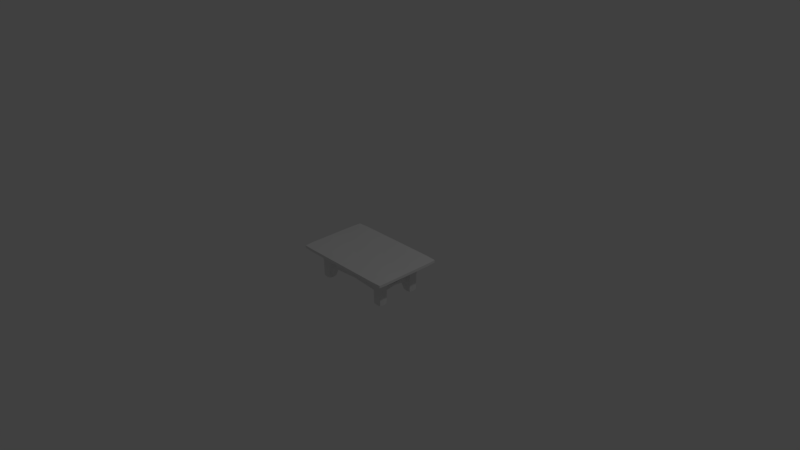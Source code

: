 # Source: Couchtisch.blend  (saved by Blender 2.79.0; exported with 4.5.12 LTS)
import bpy
from mathutils import Matrix  # noqa: F401  (used for matrix-valued properties, if any)

bpy.ops.wm.read_factory_settings(use_empty=True)
scene = bpy.context.scene
scene.name = 'Scene'

# ---- collections
col_collection_1 = bpy.data.collections.new('Collection 1'); scene.collection.children.link(col_collection_1)

# ---- materials (node trees are filled in below, after node groups)
mat_material = bpy.data.materials.new('Material')
mat_material.alpha_threshold = 0.0
mat_material.use_transparent_shadow = False
mat_material.roughness = 0.5
mat_material.line_color = (0.0, 0.0, 0.0, 1.0)

# ---- material node trees

# ---- world
world_world = bpy.data.worlds.new('World'); scene.world = world_world
world_world.color = (0.05088, 0.05088, 0.05088)
world_world.use_sun_shadow = False
world_world.sun_shadow_jitter_overblur = 0.0
world_world.cycles.sampling_method = 'MANUAL'

# ---- cameras
cam_camera = bpy.data.cameras.new('Camera')
cam_camera.clip_end = 100.0
cam_camera.lens = 35.0
cam_camera.sensor_width = 32.0
cam_camera.sensor_height = 18.0
cam_camera.ortho_scale = 7.314
cam_camera.dof.focus_distance = 0.0
cam_camera.dof.aperture_fstop = 128.0

# ---- lights
light_lamp = bpy.data.lights.new('Lamp', 'POINT')
light_lamp.transmission_factor = 0.0
light_lamp.cutoff_distance = 30.0
light_lamp.energy = 100.0
light_lamp.shadow_buffer_clip_start = 1.001
light_lamp.shadow_soft_size = 0.1
light_lamp.shadow_maximum_resolution = 0.006
light_lamp.use_absolute_resolution = True

# ---- meshes
me_cube = bpy.data.meshes.new('Cube')
me_cube.from_pydata([(1.914, -1.88, -0.03272), (1.914, -1.88, 0.03272), (1.527, -1.91, -0.0368), (1.527, -1.91, 0.0368), (1.012, -1.91, -0.0368), (1.012, -1.91, 0.0368), (1.936, -1.337, -0.0368), (1.936, -1.337, 0.0368), (1.527, -1.337, 0.04907), (1.518, -1.326, -0.08774), (1.012, -1.337, 0.04907), (1.036, -1.326, -0.08774), (1.518, -0.7148, -0.08774), (1.036, -0.7148, -0.08774), (1.936, -0.7021, -0.0368), (1.936, -0.7021, 0.0368), (1.527, -0.7021, 0.04907), (1.012, -0.7021, 0.04907), (1.455, -1.237, -0.8122), (1.161, -1.237, -0.8122), (1.455, -0.8085, -0.8122), (1.161, -0.8085, -0.8122), (1.462, -1.247, -0.5464), (1.462, -0.7978, -0.5464), (1.153, -1.247, -0.5464), (1.063, -0.6746, -0.531), (1.462, -0.7978, -0.3968), (1.462, -1.247, -0.3968), (1.153, -1.247, -0.3968), (1.063, -0.6746, -0.4135), (1.308, -1.91, -0.0368), (1.308, -1.91, 0.0368), (1.308, -1.369, -0.09741), (1.308, -1.337, 0.04907), (1.308, -0.7021, 0.04907), (1.308, -0.67, -0.09741), (1.308, -1.247, -0.8273), (1.308, -0.7978, -0.8273), (1.308, -0.6891, -0.5393), (1.308, -1.279, -0.5464), (1.308, -1.279, -0.3968), (1.308, -0.6891, -0.4046), (1.936, -1.023, -0.0368), (1.936, -1.023, 0.0368), (1.527, -1.023, 0.04907), (1.012, -1.023, 0.04907), (1.549, -1.023, -0.09741), (0.9897, -1.023, -0.09741), (1.462, -1.023, -0.8273), (1.153, -1.023, -0.8273), (1.018, -1.023, -0.5393), (1.484, -1.023, -0.5464), (1.484, -1.023, -0.3968), (1.018, -1.023, -0.4046), (1.308, -1.023, -0.8726), (1.308, -1.023, 0.04907), (-1.914, -1.88, -0.03272), (0.0, -1.91, -0.0368), (-1.914, -1.88, 0.03272), (0.0, -1.91, 0.0368), (-1.527, -1.91, -0.0368), (-1.527, -1.91, 0.0368), (-1.012, -1.91, -0.0368), (-1.012, -1.91, 0.0368), (-1.936, -1.337, -0.0368), (0.0, -1.326, -0.03926), (-1.936, -1.337, 0.0368), (0.0, -1.326, 0.03926), (-1.527, -1.337, 0.04907), (-1.518, -1.326, -0.08774), (-1.012, -1.337, 0.04907), (-1.036, -1.326, -0.08774), (0.0, -0.7148, -0.03926), (0.0, -0.7148, 0.03926), (-1.518, -0.7148, -0.08774), (-1.036, -0.7148, -0.08774), (-1.936, -0.7021, -0.0368), (-1.936, -0.7021, 0.0368), (-1.527, -0.7021, 0.04907), (-1.012, -0.7021, 0.04907), (-1.455, -1.237, -0.8122), (-1.161, -1.237, -0.8122), (-1.455, -0.8085, -0.8122), (-1.161, -0.8085, -0.8122), (-1.462, -1.247, -0.5464), (-1.462, -0.7978, -0.5464), (-1.153, -1.247, -0.5464), (-1.063, -0.6746, -0.531), (-1.462, -0.7978, -0.3968), (-1.462, -1.247, -0.3968), (-1.153, -1.247, -0.3968), (-1.063, -0.6746, -0.4135), (-1.308, -1.91, -0.0368), (-1.308, -1.91, 0.0368), (-1.308, -1.369, -0.09741), (-1.308, -1.337, 0.04907), (-1.308, -0.7021, 0.04907), (-1.308, -0.67, -0.09741), (-1.308, -1.247, -0.8273), (-1.308, -0.7978, -0.8273), (-1.308, -0.6891, -0.5393), (-1.308, -1.279, -0.5464), (-1.308, -1.279, -0.3968), (-1.308, -0.6891, -0.4046), (-1.936, -1.023, -0.0368), (-1.936, -1.023, 0.0368), (-1.527, -1.023, 0.04907), (-1.012, -1.023, 0.04907), (0.0, -1.023, -0.03926), (0.0, -1.023, 0.03926), (-1.549, -1.023, -0.09741), (-0.9897, -1.023, -0.09741), (-1.462, -1.023, -0.8273), (-1.153, -1.023, -0.8273), (-1.018, -1.023, -0.5393), (-1.484, -1.023, -0.5464), (-1.484, -1.023, -0.3968), (-1.018, -1.023, -0.4046), (-1.308, -1.023, -0.8726), (-1.308, -1.023, 0.04907), (0.0, -0.7148, -0.503), (0.0, -0.7148, -0.4433), (0.0, -0.9904, -0.5012), (0.0, -0.9904, -0.4451), (1.936, 0.0, -0.0368), (1.914, 1.88, -0.03272), (1.936, 0.0, 0.0368), (1.914, 1.88, 0.03272), (1.518, 0.0, -0.03926), (1.527, 1.91, -0.0368), (1.518, 0.0, 0.03926), (1.527, 1.91, 0.0368), (1.036, 0.0, -0.03926), (1.012, 1.91, -0.0368), (1.036, 0.0, 0.03926), (1.012, 1.91, 0.0368), (1.936, 1.337, -0.0368), (1.936, 1.337, 0.0368), (1.527, 1.337, 0.04907), (1.518, 1.326, -0.08774), (1.012, 1.337, 0.04907), (1.036, 1.326, -0.08774), (1.518, 0.7148, -0.08774), (1.036, 0.7148, -0.08774), (1.936, 0.7021, -0.0368), (1.936, 0.7021, 0.0368), (1.527, 0.7021, 0.04907), (1.012, 0.7021, 0.04907), (1.455, 1.237, -0.8122), (1.161, 1.237, -0.8122), (1.455, 0.8085, -0.8122), (1.161, 0.8085, -0.8122), (1.462, 1.247, -0.5464), (1.462, 0.7978, -0.5464), (1.153, 1.247, -0.5464), (1.063, 0.6746, -0.531), (1.462, 0.7978, -0.3968), (1.462, 1.247, -0.3968), (1.153, 1.247, -0.3968), (1.063, 0.6746, -0.4135), (1.308, 0.0, -0.03926), (1.308, 1.91, -0.0368), (1.308, 0.0, 0.03926), (1.308, 1.91, 0.0368), (1.308, 1.369, -0.09741), (1.308, 1.337, 0.04907), (1.308, 0.7021, 0.04907), (1.308, 0.67, -0.09741), (1.308, 1.247, -0.8273), (1.308, 0.7978, -0.8273), (1.308, 0.6891, -0.5393), (1.308, 1.279, -0.5464), (1.308, 1.279, -0.3968), (1.308, 0.6891, -0.4046), (1.936, 1.023, -0.0368), (1.936, 1.023, 0.0368), (1.527, 1.023, 0.04907), (1.012, 1.023, 0.04907), (1.549, 1.023, -0.09741), (0.9897, 1.023, -0.09741), (1.462, 1.023, -0.8273), (1.153, 1.023, -0.8273), (1.018, 1.023, -0.5393), (1.484, 1.023, -0.5464), (1.484, 1.023, -0.3968), (1.018, 1.023, -0.4046), (1.308, 1.023, -0.8726), (1.308, 1.023, 0.04907), (1.153, 0.0, -0.5012), (1.153, 0.0, -0.4451), (1.286, 0.0, -0.5012), (1.286, 0.0, -0.4451), (0.9897, 0.0, -0.5012), (0.9897, 0.0, -0.4451), (-1.936, 0.0, -0.0368), (-1.914, 1.88, -0.03272), (0.0, 1.91, -0.0368), (0.0, 0.0, -0.03926), (-1.936, 0.0, 0.0368), (-1.914, 1.88, 0.03272), (0.0, 1.91, 0.0368), (0.0, 0.0, 0.03926), (-1.518, 0.0, -0.03926), (-1.527, 1.91, -0.0368), (-1.518, 0.0, 0.03926), (-1.527, 1.91, 0.0368), (-1.036, 0.0, -0.03926), (-1.012, 1.91, -0.0368), (-1.036, 0.0, 0.03926), (-1.012, 1.91, 0.0368), (-1.936, 1.337, -0.0368), (0.0, 1.326, -0.03926), (-1.936, 1.337, 0.0368), (0.0, 1.326, 0.03926), (-1.527, 1.337, 0.04907), (-1.518, 1.326, -0.08774), (-1.012, 1.337, 0.04907), (-1.036, 1.326, -0.08774), (0.0, 0.7148, -0.03926), (0.0, 0.7148, 0.03926), (-1.518, 0.7148, -0.08774), (-1.036, 0.7148, -0.08774), (-1.936, 0.7021, -0.0368), (-1.936, 0.7021, 0.0368), (-1.527, 0.7021, 0.04907), (-1.012, 0.7021, 0.04907), (-1.455, 1.237, -0.8122), (-1.161, 1.237, -0.8122), (-1.455, 0.8085, -0.8122), (-1.161, 0.8085, -0.8122), (-1.462, 1.247, -0.5464), (-1.462, 0.7978, -0.5464), (-1.153, 1.247, -0.5464), (-1.063, 0.6746, -0.531), (-1.462, 0.7978, -0.3968), (-1.462, 1.247, -0.3968), (-1.153, 1.247, -0.3968), (-1.063, 0.6746, -0.4135), (-1.308, 0.0, -0.03926), (-1.308, 1.91, -0.0368), (-1.308, 0.0, 0.03926), (-1.308, 1.91, 0.0368), (-1.308, 1.369, -0.09741), (-1.308, 1.337, 0.04907), (-1.308, 0.7021, 0.04907), (-1.308, 0.67, -0.09741), (-1.308, 1.247, -0.8273), (-1.308, 0.7978, -0.8273), (-1.308, 0.6891, -0.5393), (-1.308, 1.279, -0.5464), (-1.308, 1.279, -0.3968), (-1.308, 0.6891, -0.4046), (-1.936, 1.023, -0.0368), (-1.936, 1.023, 0.0368), (-1.527, 1.023, 0.04907), (-1.012, 1.023, 0.04907), (0.0, 1.023, -0.03926), (0.0, 1.023, 0.03926), (-1.549, 1.023, -0.09741), (-0.9897, 1.023, -0.09741), (-1.462, 1.023, -0.8273), (-1.153, 1.023, -0.8273), (-1.018, 1.023, -0.5393), (-1.484, 1.023, -0.5464), (-1.484, 1.023, -0.3968), (-1.018, 1.023, -0.4046), (-1.308, 1.023, -0.8726), (-1.308, 1.023, 0.04907), (-1.153, 0.0, -0.5012), (-1.153, 0.0, -0.4451), (-1.286, 0.0, -0.5012), (-1.286, 0.0, -0.4451), (0.0, 0.7148, -0.503), (0.0, 0.7148, -0.4433), (0.0, 0.9904, -0.5012), (0.0, 0.9904, -0.4451), (-0.9897, 0.0, -0.5012), (-0.9897, 0.0, -0.4451), (0.0, 0.0, -0.503), (0.0, 0.0, -0.4433)], [], [(11, 4, 57, 65), (10, 67, 59, 5), (6, 7, 1, 0), (4, 5, 59, 57), (0, 1, 3, 2), (7, 8, 3, 1), (6, 0, 2, 9), (30, 31, 5, 4), (33, 10, 5, 31), (32, 30, 4, 11), (51, 22, 18, 48), (55, 45, 10, 33), (42, 6, 9, 46), (43, 44, 8, 7), (42, 43, 7, 6), (45, 109, 67, 10), (47, 11, 65, 108), (132, 13, 72, 197), (134, 201, 73, 17), (124, 126, 15, 14), (126, 130, 16, 15), (124, 14, 12, 128), (162, 134, 17, 34), (160, 35, 13, 132), (54, 36, 19, 49), (39, 24, 19, 36), (50, 25, 21, 49), (38, 23, 20, 37), (41, 26, 23, 38), (25, 50, 122, 120), (40, 28, 24, 39), (52, 27, 22, 51), (46, 9, 27, 52), (32, 11, 28, 40), (47, 13, 29, 53), (35, 12, 26, 41), (13, 35, 41, 29), (9, 32, 40, 27), (27, 40, 39, 22), (38, 25, 188, 190), (25, 38, 37, 21), (22, 39, 36, 18), (48, 18, 36, 54), (128, 12, 35, 160), (130, 162, 34, 16), (44, 55, 33, 8), (9, 2, 30, 32), (8, 33, 31, 3), (2, 3, 31, 30), (16, 34, 55, 44), (20, 48, 54, 37), (11, 47, 53, 28), (12, 46, 52, 26), (26, 52, 51, 23), (28, 53, 50, 24), (24, 50, 49, 19), (37, 54, 49, 21), (13, 47, 108, 72), (17, 73, 109, 45), (14, 15, 43, 42), (15, 16, 44, 43), (14, 42, 46, 12), (34, 17, 45, 55), (23, 51, 48, 20), (29, 41, 191, 189), (41, 38, 190, 191), (25, 29, 189, 188), (50, 53, 123, 122), (53, 29, 121, 123), (29, 25, 192, 193), (121, 29, 193, 279), (25, 120, 278, 192), (71, 65, 57, 62), (70, 63, 59, 67), (64, 56, 58, 66), (62, 57, 59, 63), (72, 197, 201, 73), (56, 60, 61, 58), (66, 58, 61, 68), (64, 69, 60, 56), (92, 62, 63, 93), (95, 93, 63, 70), (94, 71, 62, 92), (115, 112, 80, 84), (119, 95, 70, 107), (104, 110, 69, 64), (105, 66, 68, 106), (57, 65, 67, 59), (104, 64, 66, 105), (107, 70, 67, 109), (111, 108, 65, 71), (206, 197, 72, 75), (208, 79, 73, 201), (194, 76, 77, 198), (198, 77, 78, 204), (194, 202, 74, 76), (240, 96, 79, 208), (238, 206, 75, 97), (108, 72, 73, 109), (118, 113, 81, 98), (101, 98, 81, 86), (114, 113, 83, 87), (100, 99, 82, 85), (103, 100, 85, 88), (87, 120, 122, 114), (102, 101, 86, 90), (116, 115, 84, 89), (110, 116, 89, 69), (94, 102, 90, 71), (111, 117, 91, 75), (97, 103, 88, 74), (75, 91, 103, 97), (69, 89, 102, 94), (89, 84, 101, 102), (100, 270, 268, 87), (87, 83, 99, 100), (84, 80, 98, 101), (112, 118, 98, 80), (202, 238, 97, 74), (204, 78, 96, 240), (106, 68, 95, 119), (69, 94, 92, 60), (68, 61, 93, 95), (60, 92, 93, 61), (78, 106, 119, 96), (82, 99, 118, 112), (71, 90, 117, 111), (74, 88, 116, 110), (88, 85, 115, 116), (90, 86, 114, 117), (86, 81, 113, 114), (99, 83, 113, 118), (65, 108, 109, 67), (75, 72, 108, 111), (79, 107, 109, 73), (76, 104, 105, 77), (77, 105, 106, 78), (76, 74, 110, 104), (96, 119, 107, 79), (85, 82, 112, 115), (91, 269, 271, 103), (103, 271, 270, 100), (87, 268, 269, 91), (123, 122, 120, 121), (114, 122, 123, 117), (117, 123, 121, 91), (120, 278, 279, 121), (91, 277, 276, 87), (121, 279, 277, 91), (87, 276, 278, 120), (141, 211, 196, 133), (140, 135, 200, 213), (136, 125, 127, 137), (133, 196, 200, 135), (134, 201, 197, 132), (126, 130, 128, 124), (125, 129, 131, 127), (137, 127, 131, 138), (136, 139, 129, 125), (162, 134, 132, 160), (161, 133, 135, 163), (165, 163, 135, 140), (164, 141, 133, 161), (183, 180, 148, 152), (187, 165, 140, 177), (174, 178, 139, 136), (175, 137, 138, 176), (174, 136, 137, 175), (177, 140, 213, 257), (179, 256, 211, 141), (132, 197, 218, 143), (134, 147, 219, 201), (124, 144, 145, 126), (126, 145, 146, 130), (124, 128, 142, 144), (162, 166, 147, 134), (160, 132, 143, 167), (186, 181, 149, 168), (171, 168, 149, 154), (182, 181, 151, 155), (170, 169, 150, 153), (173, 170, 153, 156), (155, 272, 274, 182), (172, 171, 154, 158), (184, 183, 152, 157), (178, 184, 157, 139), (164, 172, 158, 141), (179, 185, 159, 143), (167, 173, 156, 142), (143, 159, 173, 167), (139, 157, 172, 164), (157, 152, 171, 172), (170, 190, 188, 155), (155, 151, 169, 170), (152, 148, 168, 171), (180, 186, 168, 148), (128, 160, 167, 142), (130, 146, 166, 162), (176, 138, 165, 187), (139, 164, 161, 129), (138, 131, 163, 165), (129, 161, 163, 131), (130, 162, 160, 128), (146, 176, 187, 166), (150, 169, 186, 180), (141, 158, 185, 179), (142, 156, 184, 178), (156, 153, 183, 184), (158, 154, 182, 185), (154, 149, 181, 182), (169, 151, 181, 186), (143, 218, 256, 179), (147, 177, 257, 219), (144, 174, 175, 145), (145, 175, 176, 146), (144, 142, 178, 174), (166, 187, 177, 147), (153, 150, 180, 183), (189, 188, 190, 191), (159, 189, 191, 173), (173, 191, 190, 170), (155, 188, 189, 159), (182, 274, 275, 185), (185, 275, 273, 159), (193, 279, 278, 192), (159, 193, 192, 155), (273, 279, 193, 159), (155, 192, 278, 272), (217, 207, 196, 211), (216, 213, 200, 209), (210, 212, 199, 195), (207, 209, 200, 196), (218, 219, 201, 197), (208, 206, 197, 201), (198, 194, 202, 204), (195, 199, 205, 203), (212, 214, 205, 199), (210, 195, 203, 215), (240, 238, 206, 208), (239, 241, 209, 207), (243, 216, 209, 241), (242, 239, 207, 217), (263, 230, 226, 260), (267, 255, 216, 243), (252, 210, 215, 258), (253, 254, 214, 212), (196, 200, 213, 211), (252, 253, 212, 210), (255, 257, 213, 216), (259, 217, 211, 256), (206, 221, 218, 197), (208, 201, 219, 225), (194, 198, 223, 222), (198, 204, 224, 223), (194, 222, 220, 202), (240, 208, 225, 244), (238, 245, 221, 206), (256, 257, 219, 218), (266, 246, 227, 261), (249, 232, 227, 246), (262, 233, 229, 261), (248, 231, 228, 247), (251, 234, 231, 248), (233, 262, 274, 272), (250, 236, 232, 249), (264, 235, 230, 263), (258, 215, 235, 264), (242, 217, 236, 250), (259, 221, 237, 265), (245, 220, 234, 251), (221, 245, 251, 237), (215, 242, 250, 235), (235, 250, 249, 230), (248, 233, 268, 270), (233, 248, 247, 229), (230, 249, 246, 226), (260, 226, 246, 266), (202, 220, 245, 238), (204, 240, 244, 224), (254, 267, 243, 214), (215, 203, 239, 242), (214, 243, 241, 205), (203, 205, 241, 239), (204, 202, 238, 240), (224, 244, 267, 254), (228, 260, 266, 247), (217, 259, 265, 236), (220, 258, 264, 234), (234, 264, 263, 231), (236, 265, 262, 232), (232, 262, 261, 227), (247, 266, 261, 229), (211, 213, 257, 256), (221, 259, 256, 218), (225, 219, 257, 255), (222, 223, 253, 252), (223, 224, 254, 253), (222, 252, 258, 220), (244, 225, 255, 267), (231, 263, 260, 228), (269, 271, 270, 268), (237, 251, 271, 269), (251, 248, 270, 271), (233, 237, 269, 268), (275, 273, 272, 274), (262, 265, 275, 274), (265, 237, 273, 275), (272, 273, 279, 278), (277, 276, 278, 279), (237, 233, 276, 277), (273, 237, 277, 279), (233, 272, 278, 276)])
_uv = me_cube.uv_layers.new(name='UVMap')
_uv.uv.foreach_set('vector', [0.8986, 0.1169, 0.973, 0.12, 0.973, 0.2514, 0.8986, 0.2514, 0.07292, 0.12, 0.0744, 0.2514, 7.591e-08, 0.2514, 3.036e-08, 0.12, 0.935, 0.9207, 0.9443, 0.9207, 0.9436, 0.9911, 0.9353, 0.9911, 0.9536, 0.62, 0.963, 0.62, 0.963, 0.7514, 0.9536, 0.7514, 0.9539, 0.5028, 0.9622, 0.5028, 0.963, 0.5531, 0.9536, 0.5531, 0.07292, 1.084e-07, 0.07292, 0.0531, 0.0, 0.0531, 0.003824, 0.002791, 0.9, 0.0, 0.9691, 0.00279, 0.973, 0.0531, 0.8986, 0.0542, 0.9536, 0.5815, 0.963, 0.5815, 0.963, 0.62, 0.9536, 0.62, 0.07292, 0.08154, 0.07292, 0.12, 3.036e-08, 0.12, 3.036e-08, 0.08154, 0.9041, 0.08154, 0.973, 0.08154, 0.973, 0.12, 0.8986, 0.1169, 0.7141, 0.7383, 0.6854, 0.7381, 0.6868, 0.7036, 0.7141, 0.7017, 0.113, 0.08154, 0.113, 0.12, 0.07292, 0.12, 0.07292, 0.08154, 0.8599, 0.0, 0.9, 0.0, 0.8986, 0.0542, 0.8599, 0.05023, 0.113, 9.29e-08, 0.113, 0.0531, 0.07292, 0.0531, 0.07292, 1.084e-07, 0.935, 0.8798, 0.9443, 0.8798, 0.9443, 0.9207, 0.935, 0.9207, 0.113, 0.12, 0.113, 0.2514, 0.0744, 0.2514, 0.07292, 0.12, 0.8599, 0.1228, 0.8986, 0.1169, 0.8986, 0.2514, 0.8599, 0.2514, 0.7297, 0.1169, 0.8208, 0.1169, 0.8208, 0.2514, 0.7297, 0.2514, 0.2432, 0.1169, 0.2432, 0.2514, 0.1522, 0.2514, 0.1538, 0.12, 0.935, 0.747, 0.9443, 0.747, 0.9443, 0.8381, 0.935, 0.8381, 0.2432, 0.0, 0.2432, 0.0542, 0.1538, 0.0531, 0.1538, 4.645e-08, 0.7297, 0.0, 0.8191, 1.548e-08, 0.8208, 0.0542, 0.7297, 0.0542, 0.2432, 0.08154, 0.2432, 0.1169, 0.1538, 0.12, 0.1538, 0.08154, 0.7297, 0.08154, 0.815, 0.08154, 0.8208, 0.1169, 0.7297, 0.1169, 0.3757, 0.8081, 0.3767, 0.7789, 0.3954, 0.7809, 0.3954, 0.8088, 0.1576, 0.8156, 0.1379, 0.8153, 0.1388, 0.7808, 0.1576, 0.7789, 0.644, 0.5428, 0.6, 0.5379, 0.6214, 0.5028, 0.6486, 0.5043, 0.7801, 0.644, 0.7604, 0.6416, 0.7613, 0.6072, 0.7801, 0.6054, 0.7801, 0.6614, 0.7604, 0.661, 0.7604, 0.6416, 0.7801, 0.644, 0.2161, 0.5028, 0.2605, 0.5086, 0.2564, 0.6408, 0.2213, 0.6408, 0.1576, 0.835, 0.1379, 0.8347, 0.1379, 0.8153, 0.1576, 0.8156, 0.7141, 0.7577, 0.6854, 0.7575, 0.6854, 0.7381, 0.7141, 0.7383, 0.7141, 0.797, 0.6754, 0.798, 0.6854, 0.7575, 0.7141, 0.7577, 0.1576, 0.8746, 0.1229, 0.8754, 0.1379, 0.8347, 0.1576, 0.835, 0.6372, 0.5999, 0.5982, 0.5958, 0.5982, 0.553, 0.642, 0.5601, 0.7801, 0.7013, 0.7533, 0.702, 0.7604, 0.661, 0.7801, 0.6614, 0.8147, 0.702, 0.7801, 0.7013, 0.7801, 0.6614, 0.8112, 0.6604, 0.1844, 0.8754, 0.1576, 0.8746, 0.1576, 0.835, 0.1773, 0.8347, 0.1773, 0.8347, 0.1576, 0.835, 0.1576, 0.8156, 0.1773, 0.8153, 0.8771, 0.7844, 0.8459, 0.7825, 0.8574, 0.6949, 0.8743, 0.6949, 0.8112, 0.6453, 0.7801, 0.644, 0.7801, 0.6054, 0.7988, 0.6072, 0.1773, 0.8153, 0.1576, 0.8156, 0.1576, 0.7789, 0.1763, 0.7808, 0.356, 0.8074, 0.3579, 0.7796, 0.3767, 0.7789, 0.3757, 0.8081, 0.7297, 0.0542, 0.8208, 0.0542, 0.815, 0.08154, 0.7297, 0.08154, 0.2432, 0.0542, 0.2432, 0.08154, 0.1538, 0.08154, 0.1538, 0.0531, 0.113, 0.0531, 0.113, 0.08154, 0.07292, 0.08154, 0.07292, 0.0531, 0.8986, 0.0542, 0.973, 0.0531, 0.973, 0.08154, 0.9041, 0.08154, 0.07292, 0.0531, 0.07292, 0.08154, 3.036e-08, 0.08154, 0.0, 0.0531, 0.9536, 0.5531, 0.963, 0.5531, 0.963, 0.5815, 0.9536, 0.5815, 0.1538, 0.0531, 0.1538, 0.08154, 0.113, 0.08154, 0.113, 0.0531, 0.356, 0.8352, 0.356, 0.8074, 0.3757, 0.8081, 0.3747, 0.8372, 0.6755, 0.6054, 0.6372, 0.5999, 0.642, 0.5601, 0.6704, 0.5631, 0.7533, 0.798, 0.7141, 0.797, 0.7141, 0.7577, 0.7427, 0.7575, 0.7427, 0.7575, 0.7141, 0.7577, 0.7141, 0.7383, 0.7427, 0.7381, 0.6704, 0.5631, 0.642, 0.5601, 0.644, 0.5428, 0.6727, 0.5439, 0.6727, 0.5439, 0.644, 0.5428, 0.6486, 0.5043, 0.6755, 0.5095, 0.3747, 0.8372, 0.3757, 0.8081, 0.3954, 0.8088, 0.3935, 0.8365, 0.8208, 0.1169, 0.8599, 0.1228, 0.8599, 0.2514, 0.8208, 0.2514, 0.1538, 0.12, 0.1522, 0.2514, 0.113, 0.2514, 0.113, 0.12, 0.935, 0.8381, 0.9443, 0.8381, 0.9443, 0.8798, 0.935, 0.8798, 0.1538, 4.645e-08, 0.1538, 0.0531, 0.113, 0.0531, 0.113, 9.29e-08, 0.8191, 1.548e-08, 0.8599, 0.0, 0.8599, 0.05023, 0.8208, 0.0542, 0.1538, 0.08154, 0.1538, 0.12, 0.113, 0.12, 0.113, 0.08154, 0.7427, 0.7381, 0.7141, 0.7383, 0.7141, 0.7017, 0.7413, 0.7036, 0.8147, 0.6072, 0.8459, 0.6054, 0.8431, 0.6949, 0.8262, 0.6949, 0.277, 0.7789, 0.2942, 0.7789, 0.2895, 0.8684, 0.2824, 0.8684, 0.356, 0.9542, 0.3411, 0.9542, 0.3461, 0.8665, 0.3532, 0.8665, 0.9083, 0.6054, 0.9254, 0.6054, 0.9199, 0.7376, 0.9128, 0.7376, 0.2605, 0.5086, 0.3048, 0.5028, 0.2996, 0.6408, 0.2645, 0.6408, 0.6602, 0.7077, 0.6751, 0.7077, 0.6719, 0.7954, 0.6648, 0.7954, 0.2996, 0.6408, 0.3048, 0.5028, 0.3907, 0.5123, 0.3907, 0.6408, 0.2161, 0.5028, 0.2213, 0.6408, 0.1302, 0.6408, 0.1302, 0.5123, 0.8986, 0.3859, 0.8986, 0.2514, 0.973, 0.2514, 0.973, 0.3828, 0.07292, 0.3828, 6.073e-08, 0.3828, 7.591e-08, 0.2514, 0.0744, 0.2514, 0.9256, 0.5733, 0.9259, 0.5028, 0.9342, 0.5028, 0.935, 0.5733, 0.9536, 0.8828, 0.9536, 0.7514, 0.963, 0.7514, 0.963, 0.8828, 0.963, 0.8437, 0.963, 0.7509, 0.973, 0.7509, 0.973, 0.8437, 0.9539, 1.0, 0.9536, 0.9497, 0.963, 0.9497, 0.9622, 1.0, 0.07292, 0.5028, 0.003824, 0.5, 9.109e-08, 0.4497, 0.07292, 0.4497, 0.9, 0.5028, 0.8986, 0.4486, 0.973, 0.4497, 0.9691, 0.5, 0.9536, 0.9212, 0.9536, 0.8828, 0.963, 0.8828, 0.963, 0.9212, 0.07292, 0.4212, 6.073e-08, 0.4212, 6.073e-08, 0.3828, 0.07292, 0.3828, 0.9041, 0.4212, 0.8986, 0.3859, 0.973, 0.3828, 0.973, 0.4212, 0.7147, 0.5394, 0.7147, 0.5028, 0.7419, 0.5047, 0.7433, 0.5391, 0.113, 0.4212, 0.07292, 0.4212, 0.07292, 0.3828, 0.113, 0.3828, 0.8599, 0.5028, 0.8599, 0.4526, 0.8986, 0.4486, 0.9, 0.5028, 0.113, 0.5028, 0.07292, 0.5028, 0.07292, 0.4497, 0.113, 0.4497, 0.9633, 0.9989, 0.963, 0.9231, 0.973, 0.9231, 0.9727, 0.9989, 0.9256, 0.6141, 0.9256, 0.5733, 0.935, 0.5733, 0.935, 0.6141, 0.113, 0.3828, 0.07292, 0.3828, 0.0744, 0.2514, 0.113, 0.2514, 0.8599, 0.3799, 0.8599, 0.2514, 0.8986, 0.2514, 0.8986, 0.3859, 0.7297, 0.3859, 0.7297, 0.2514, 0.8208, 0.2514, 0.8208, 0.3859, 0.2432, 0.3859, 0.1538, 0.3828, 0.1522, 0.2514, 0.2432, 0.2514, 0.9256, 0.747, 0.9256, 0.6558, 0.935, 0.6558, 0.935, 0.747, 0.2432, 0.5028, 0.1538, 0.5028, 0.1538, 0.4497, 0.2432, 0.4486, 0.7297, 0.5028, 0.7297, 0.4486, 0.8208, 0.4486, 0.8191, 0.5028, 0.2432, 0.4212, 0.1538, 0.4212, 0.1538, 0.3828, 0.2432, 0.3859, 0.7297, 0.4212, 0.7297, 0.3859, 0.8208, 0.3859, 0.815, 0.4212, 0.963, 0.8837, 0.963, 0.8437, 0.973, 0.8437, 0.973, 0.8837, 0.4544, 0.8081, 0.4347, 0.8088, 0.4347, 0.7809, 0.4534, 0.7789, 0.2112, 0.8156, 0.2112, 0.7789, 0.23, 0.7808, 0.2309, 0.8153, 0.644, 0.6681, 0.6486, 0.7062, 0.6213, 0.7077, 0.6, 0.6729, 0.6334, 0.7464, 0.6334, 0.7077, 0.6521, 0.7095, 0.653, 0.744, 0.6334, 0.7638, 0.6334, 0.7464, 0.653, 0.744, 0.653, 0.7634, 0.2161, 0.7789, 0.2213, 0.6408, 0.2564, 0.6408, 0.2605, 0.7731, 0.2112, 0.835, 0.2112, 0.8156, 0.2309, 0.8153, 0.2309, 0.8347, 0.7147, 0.5588, 0.7147, 0.5394, 0.7433, 0.5391, 0.7433, 0.5585, 0.7147, 0.5982, 0.7147, 0.5588, 0.7433, 0.5585, 0.7533, 0.5991, 0.2112, 0.8746, 0.2112, 0.835, 0.2309, 0.8347, 0.2459, 0.8754, 0.6372, 0.611, 0.642, 0.6507, 0.5982, 0.6577, 0.5982, 0.615, 0.6334, 0.8037, 0.6334, 0.7638, 0.653, 0.7634, 0.6602, 0.8044, 0.5987, 0.8044, 0.6022, 0.7628, 0.6334, 0.7638, 0.6334, 0.8037, 0.1844, 0.8754, 0.1915, 0.8347, 0.2112, 0.835, 0.2112, 0.8746, 0.1915, 0.8347, 0.1915, 0.8153, 0.2112, 0.8156, 0.2112, 0.835, 0.277, 0.7789, 0.2742, 0.8684, 0.2574, 0.8684, 0.2459, 0.7808, 0.6022, 0.7476, 0.6146, 0.7095, 0.6334, 0.7077, 0.6334, 0.7464, 0.1915, 0.8153, 0.1925, 0.7808, 0.2112, 0.7789, 0.2112, 0.8156, 0.4741, 0.8074, 0.4544, 0.8081, 0.4534, 0.7789, 0.4722, 0.7796, 0.7297, 0.4486, 0.7297, 0.4212, 0.815, 0.4212, 0.8208, 0.4486, 0.2432, 0.4486, 0.1538, 0.4497, 0.1538, 0.4212, 0.2432, 0.4212, 0.113, 0.4497, 0.07292, 0.4497, 0.07292, 0.4212, 0.113, 0.4212, 0.8986, 0.4486, 0.9041, 0.4212, 0.973, 0.4212, 0.973, 0.4497, 0.07292, 0.4497, 9.109e-08, 0.4497, 6.073e-08, 0.4212, 0.07292, 0.4212, 0.9536, 0.9497, 0.9536, 0.9212, 0.963, 0.9212, 0.963, 0.9497, 0.1538, 0.4497, 0.113, 0.4497, 0.113, 0.4212, 0.1538, 0.4212, 0.4741, 0.8352, 0.4554, 0.8372, 0.4544, 0.8081, 0.4741, 0.8074, 0.6754, 0.6054, 0.6704, 0.6473, 0.642, 0.6507, 0.6372, 0.611, 0.6755, 0.5991, 0.686, 0.5585, 0.7147, 0.5588, 0.7147, 0.5982, 0.686, 0.5585, 0.686, 0.5391, 0.7147, 0.5394, 0.7147, 0.5588, 0.6704, 0.6473, 0.6727, 0.6666, 0.644, 0.6681, 0.642, 0.6507, 0.6727, 0.6666, 0.6754, 0.701, 0.6486, 0.7062, 0.644, 0.6681, 0.4554, 0.8372, 0.4366, 0.8365, 0.4347, 0.8088, 0.4544, 0.8081, 0.963, 0.9231, 0.963, 0.8837, 0.973, 0.8837, 0.973, 0.9231, 0.8208, 0.3859, 0.8208, 0.2514, 0.8599, 0.2514, 0.8599, 0.3799, 0.1538, 0.3828, 0.113, 0.3828, 0.113, 0.2514, 0.1522, 0.2514, 0.9256, 0.6558, 0.9256, 0.6141, 0.935, 0.6141, 0.935, 0.6558, 0.1538, 0.5028, 0.113, 0.5028, 0.113, 0.4497, 0.1538, 0.4497, 0.8191, 0.5028, 0.8208, 0.4486, 0.8599, 0.4526, 0.8599, 0.5028, 0.1538, 0.4212, 0.113, 0.4212, 0.113, 0.3828, 0.1538, 0.3828, 0.686, 0.5391, 0.6874, 0.5047, 0.7147, 0.5028, 0.7147, 0.5394, 0.8771, 0.7825, 0.8886, 0.6949, 0.9054, 0.6949, 0.9083, 0.7844, 0.2942, 0.9579, 0.2995, 0.8684, 0.3067, 0.8684, 0.3112, 0.9579, 0.3262, 0.7789, 0.3231, 0.8665, 0.316, 0.8665, 0.3112, 0.7789, 0.9832, 0.2644, 0.9903, 0.2644, 0.9905, 0.3002, 0.9829, 0.3002, 0.9083, 0.8698, 0.9128, 0.7376, 0.9199, 0.7376, 0.9254, 0.8698, 0.2605, 0.7731, 0.2645, 0.6408, 0.2996, 0.6408, 0.3048, 0.7789, 0.9905, 0.3002, 0.9905, 0.3931, 0.9829, 0.3931, 0.9829, 0.3002, 0.3262, 0.9542, 0.331, 0.8665, 0.3381, 0.8665, 0.3411, 0.9542, 0.2996, 0.6408, 0.3907, 0.6408, 0.3907, 0.7694, 0.3048, 0.7789, 0.2161, 0.7789, 0.1302, 0.7694, 0.1302, 0.6408, 0.2213, 0.6408, 0.5609, 0.1169, 0.5609, 0.2514, 0.4865, 0.2514, 0.4865, 0.12, 0.4136, 0.12, 0.4865, 0.12, 0.4865, 0.2514, 0.4121, 0.2514, 0.935, 0.5733, 0.9353, 0.5028, 0.9436, 0.5028, 0.9443, 0.5733, 0.9536, 0.62, 0.9536, 0.7514, 0.9443, 0.7514, 0.9443, 0.62, 0.973, 0.3859, 0.973, 0.2514, 0.9829, 0.2514, 0.9829, 0.3859, 0.9733, 0.5028, 0.973, 0.4486, 0.9829, 0.4486, 0.9826, 0.5028, 0.9535, 0.5028, 0.9536, 0.5531, 0.9443, 0.5531, 0.9452, 0.5028, 0.4136, 7.742e-08, 0.4827, 0.002791, 0.4865, 0.0531, 0.4136, 0.0531, 0.5594, 3.097e-08, 0.5609, 0.0542, 0.4865, 0.0531, 0.4903, 0.002791, 0.973, 0.4212, 0.973, 0.3859, 0.9829, 0.3859, 0.9829, 0.4212, 0.9536, 0.5815, 0.9536, 0.62, 0.9443, 0.62, 0.9443, 0.5815, 0.4136, 0.08154, 0.4865, 0.08154, 0.4865, 0.12, 0.4136, 0.12, 0.5553, 0.08154, 0.5609, 0.1169, 0.4865, 0.12, 0.4865, 0.08154, 0.5601, 0.7443, 0.5601, 0.7077, 0.5874, 0.7096, 0.5887, 0.7441, 0.3735, 0.08154, 0.4136, 0.08154, 0.4136, 0.12, 0.3735, 0.12, 0.5995, 3.097e-08, 0.5995, 0.05023, 0.5609, 0.0542, 0.5594, 3.097e-08, 0.3735, 6.193e-08, 0.4136, 7.742e-08, 0.4136, 0.0531, 0.3735, 0.0531, 0.935, 0.6141, 0.935, 0.5733, 0.9443, 0.5733, 0.9443, 0.6141, 0.3735, 0.12, 0.4136, 0.12, 0.4121, 0.2514, 0.3735, 0.2514, 0.5995, 0.1228, 0.5995, 0.2514, 0.5609, 0.2514, 0.5609, 0.1169, 0.7297, 0.1169, 0.7297, 0.2514, 0.6387, 0.2514, 0.6387, 0.1169, 0.2432, 0.1169, 0.3327, 0.12, 0.3343, 0.2514, 0.2432, 0.2514, 0.935, 0.747, 0.935, 0.6558, 0.9443, 0.6558, 0.9443, 0.747, 0.2432, 0.0, 0.3327, 4.645e-08, 0.3327, 0.0531, 0.2432, 0.0542, 0.7297, 0.0, 0.7297, 0.0542, 0.6387, 0.0542, 0.6403, 1.548e-08, 0.2432, 0.08154, 0.3327, 0.08154, 0.3327, 0.12, 0.2432, 0.1169, 0.7297, 0.08154, 0.7297, 0.1169, 0.6387, 0.1169, 0.6444, 0.08154, 0.4937, 0.8081, 0.5134, 0.8074, 0.5134, 0.8352, 0.4947, 0.8372, 0.7801, 0.5395, 0.7801, 0.5028, 0.7988, 0.5046, 0.7998, 0.5391, 0.5668, 0.5654, 0.5713, 0.6038, 0.5441, 0.6054, 0.5227, 0.5703, 0.03465, 0.8172, 0.03465, 0.7789, 0.0534, 0.7808, 0.05434, 0.8153, 0.03465, 0.8347, 0.03465, 0.8172, 0.05434, 0.8153, 0.05434, 0.8347, 0.04431, 0.5028, 0.03919, 0.6408, 0.004089, 0.6408, 0.0, 0.5086, 0.7801, 0.5588, 0.7801, 0.5395, 0.7998, 0.5391, 0.7998, 0.5584, 0.5601, 0.7637, 0.5601, 0.7443, 0.5887, 0.7441, 0.5887, 0.7635, 0.5601, 0.8031, 0.5601, 0.7637, 0.5887, 0.7635, 0.5987, 0.8041, 0.7801, 0.5987, 0.7801, 0.5588, 0.7998, 0.5584, 0.8147, 0.5994, 0.5599, 0.5083, 0.5647, 0.5481, 0.5209, 0.5552, 0.5209, 0.5124, 0.03465, 0.8747, 0.03465, 0.8347, 0.05434, 0.8347, 0.06147, 0.8755, 0.0, 0.8755, 0.003473, 0.8337, 0.03465, 0.8347, 0.03465, 0.8747, 0.7533, 0.5994, 0.7604, 0.5584, 0.7801, 0.5588, 0.7801, 0.5987, 0.7604, 0.5584, 0.7604, 0.5391, 0.7801, 0.5395, 0.7801, 0.5588, 0.8771, 0.6054, 0.8743, 0.6949, 0.8574, 0.6949, 0.8459, 0.6072, 0.003473, 0.8184, 0.0159, 0.7808, 0.03465, 0.7789, 0.03465, 0.8172, 0.7604, 0.5391, 0.7613, 0.5046, 0.7801, 0.5028, 0.7801, 0.5395, 0.4741, 0.8088, 0.4937, 0.8081, 0.4947, 0.8372, 0.4759, 0.8365, 0.7297, 0.0542, 0.7297, 0.08154, 0.6444, 0.08154, 0.6387, 0.0542, 0.2432, 0.0542, 0.3327, 0.0531, 0.3327, 0.08154, 0.2432, 0.08154, 0.3735, 0.0531, 0.4136, 0.0531, 0.4136, 0.08154, 0.3735, 0.08154, 0.5609, 0.0542, 0.5553, 0.08154, 0.4865, 0.08154, 0.4865, 0.0531, 0.4136, 0.0531, 0.4865, 0.0531, 0.4865, 0.08154, 0.4136, 0.08154, 0.9536, 0.5531, 0.9536, 0.5815, 0.9443, 0.5815, 0.9443, 0.5531, 0.973, 0.4486, 0.973, 0.4212, 0.9829, 0.4212, 0.9829, 0.4486, 0.3327, 0.0531, 0.3735, 0.0531, 0.3735, 0.08154, 0.3327, 0.08154, 0.4741, 0.7809, 0.4927, 0.7789, 0.4937, 0.8081, 0.4741, 0.8088, 0.5982, 0.5028, 0.5932, 0.545, 0.5647, 0.5481, 0.5599, 0.5083, 0.5209, 0.8041, 0.5315, 0.7635, 0.5601, 0.7637, 0.5601, 0.8031, 0.5315, 0.7635, 0.5315, 0.7441, 0.5601, 0.7443, 0.5601, 0.7637, 0.5932, 0.545, 0.5955, 0.5642, 0.5668, 0.5654, 0.5647, 0.5481, 0.5955, 0.5642, 0.5982, 0.5986, 0.5713, 0.6038, 0.5668, 0.5654, 0.4927, 0.7789, 0.5115, 0.7796, 0.5134, 0.8074, 0.4937, 0.8081, 0.6387, 0.1169, 0.6387, 0.2514, 0.5995, 0.2514, 0.5995, 0.1228, 0.3327, 0.12, 0.3735, 0.12, 0.3735, 0.2514, 0.3343, 0.2514, 0.935, 0.6558, 0.935, 0.6141, 0.9443, 0.6141, 0.9443, 0.6558, 0.3327, 4.645e-08, 0.3735, 6.193e-08, 0.3735, 0.0531, 0.3327, 0.0531, 0.6403, 1.548e-08, 0.6387, 0.0542, 0.5995, 0.05023, 0.5995, 3.097e-08, 0.3327, 0.08154, 0.3735, 0.08154, 0.3735, 0.12, 0.3327, 0.12, 0.5315, 0.7441, 0.5328, 0.7096, 0.5601, 0.7077, 0.5601, 0.7443, 0.5209, 0.7961, 0.5138, 0.7961, 0.5138, 0.7789, 0.5209, 0.7789, 0.8147, 0.7825, 0.8262, 0.6949, 0.8431, 0.6949, 0.8459, 0.7844, 0.277, 0.9579, 0.2824, 0.8684, 0.2895, 0.8684, 0.2942, 0.9579, 0.356, 0.7789, 0.3532, 0.8665, 0.3461, 0.8665, 0.3411, 0.7789, 1.0, 0.0, 0.9956, 0.1322, 0.9885, 0.1322, 0.9829, 0.0, 0.5209, 0.5086, 0.5168, 0.6408, 0.4817, 0.6408, 0.4766, 0.5028, 0.9756, 0.7599, 0.9753, 0.6313, 0.9829, 0.6313, 0.9827, 0.7599, 0.6602, 0.883, 0.6648, 0.7954, 0.6719, 0.7954, 0.6751, 0.883, 0.4817, 0.6408, 0.3907, 0.6408, 0.3907, 0.5123, 0.4766, 0.5028, 0.04431, 0.5028, 0.1302, 0.5123, 0.1302, 0.6408, 0.03919, 0.6408, 0.5609, 0.3859, 0.4865, 0.3828, 0.4865, 0.2514, 0.5609, 0.2514, 0.4136, 0.3828, 0.4121, 0.2514, 0.4865, 0.2514, 0.4865, 0.3828, 0.9256, 0.9207, 0.935, 0.9207, 0.9342, 0.9911, 0.9259, 0.9911, 0.9536, 0.8828, 0.9443, 0.8828, 0.9443, 0.7514, 0.9536, 0.7514, 0.963, 0.658, 0.973, 0.658, 0.973, 0.7509, 0.963, 0.7509, 0.973, 0.1169, 0.9829, 0.1169, 0.9829, 0.2514, 0.973, 0.2514, 0.9733, 0.0, 0.9826, 1.548e-08, 0.9829, 0.0542, 0.973, 0.0542, 0.9535, 1.0, 0.9452, 1.0, 0.9443, 0.9497, 0.9536, 0.9497, 0.4136, 0.5028, 0.4136, 0.4497, 0.4865, 0.4497, 0.4827, 0.5, 0.5594, 0.5028, 0.4903, 0.5, 0.4865, 0.4497, 0.5609, 0.4486, 0.973, 0.08154, 0.9829, 0.08154, 0.9829, 0.1169, 0.973, 0.1169, 0.9536, 0.9212, 0.9443, 0.9212, 0.9443, 0.8828, 0.9536, 0.8828, 0.4136, 0.4212, 0.4136, 0.3828, 0.4865, 0.3828, 0.4865, 0.4212, 0.5553, 0.4212, 0.4865, 0.4212, 0.4865, 0.3828, 0.5609, 0.3859, 0.7141, 0.6419, 0.6854, 0.6417, 0.6868, 0.6072, 0.7141, 0.6054, 0.3735, 0.4212, 0.3735, 0.3828, 0.4136, 0.3828, 0.4136, 0.4212, 0.5995, 0.5028, 0.5594, 0.5028, 0.5609, 0.4486, 0.5995, 0.4526, 0.3735, 0.5028, 0.3735, 0.4497, 0.4136, 0.4497, 0.4136, 0.5028, 0.9633, 0.5028, 0.9727, 0.5028, 0.973, 0.5787, 0.963, 0.5787, 0.9256, 0.8798, 0.935, 0.8798, 0.935, 0.9207, 0.9256, 0.9207, 0.3735, 0.3828, 0.3735, 0.2514, 0.4121, 0.2514, 0.4136, 0.3828, 0.5995, 0.3799, 0.5609, 0.3859, 0.5609, 0.2514, 0.5995, 0.2514, 0.7297, 0.3859, 0.6387, 0.3859, 0.6387, 0.2514, 0.7297, 0.2514, 0.2432, 0.3859, 0.2432, 0.2514, 0.3343, 0.2514, 0.3327, 0.3828, 0.9256, 0.747, 0.935, 0.747, 0.935, 0.8381, 0.9256, 0.8381, 0.2432, 0.5028, 0.2432, 0.4486, 0.3327, 0.4497, 0.3327, 0.5028, 0.7297, 0.5028, 0.6403, 0.5028, 0.6387, 0.4486, 0.7297, 0.4486, 0.2432, 0.4212, 0.2432, 0.3859, 0.3327, 0.3828, 0.3327, 0.4212, 0.7297, 0.4212, 0.6444, 0.4212, 0.6387, 0.3859, 0.7297, 0.3859, 0.963, 0.618, 0.973, 0.618, 0.973, 0.658, 0.963, 0.658, 0.415, 0.8081, 0.4141, 0.8372, 0.3954, 0.8352, 0.3954, 0.8074, 0.7879, 0.7387, 0.7682, 0.7383, 0.7692, 0.7038, 0.7879, 0.702, 0.5668, 0.645, 0.5227, 0.6402, 0.5441, 0.6054, 0.5713, 0.6068, 0.08828, 0.8172, 0.06859, 0.8153, 0.06953, 0.7808, 0.08828, 0.7789, 0.08828, 0.8347, 0.06859, 0.8347, 0.06859, 0.8153, 0.08828, 0.8172, 0.04431, 0.7789, 3.036e-08, 0.7731, 0.004089, 0.6408, 0.03919, 0.6408, 0.7879, 0.7581, 0.7682, 0.7576, 0.7682, 0.7383, 0.7879, 0.7387, 0.7141, 0.6613, 0.6854, 0.6611, 0.6854, 0.6417, 0.7141, 0.6419, 0.7141, 0.7008, 0.6754, 0.7017, 0.6854, 0.6611, 0.7141, 0.6613, 0.7879, 0.7979, 0.7533, 0.7986, 0.7682, 0.7576, 0.7879, 0.7581, 0.5599, 0.7021, 0.5209, 0.6981, 0.5209, 0.6554, 0.5647, 0.6623, 0.08828, 0.8747, 0.06147, 0.8755, 0.06859, 0.8347, 0.08828, 0.8347, 0.1229, 0.8755, 0.08828, 0.8747, 0.08828, 0.8347, 0.1195, 0.8337, 0.8147, 0.7986, 0.7879, 0.7979, 0.7879, 0.7581, 0.8076, 0.7576, 0.8076, 0.7576, 0.7879, 0.7581, 0.7879, 0.7387, 0.8076, 0.7383, 0.277, 0.9579, 0.2459, 0.956, 0.2574, 0.8684, 0.2742, 0.8684, 0.1195, 0.8184, 0.08828, 0.8172, 0.08828, 0.7789, 0.107, 0.7808, 0.8076, 0.7383, 0.7879, 0.7387, 0.7879, 0.702, 0.8067, 0.7038, 0.4347, 0.8088, 0.4328, 0.8365, 0.4141, 0.8372, 0.415, 0.8081, 0.7297, 0.4486, 0.6387, 0.4486, 0.6444, 0.4212, 0.7297, 0.4212, 0.2432, 0.4486, 0.2432, 0.4212, 0.3327, 0.4212, 0.3327, 0.4497, 0.3735, 0.4497, 0.3735, 0.4212, 0.4136, 0.4212, 0.4136, 0.4497, 0.5609, 0.4486, 0.4865, 0.4497, 0.4865, 0.4212, 0.5553, 0.4212, 0.4136, 0.4497, 0.4136, 0.4212, 0.4865, 0.4212, 0.4865, 0.4497, 0.9536, 0.9497, 0.9443, 0.9497, 0.9443, 0.9212, 0.9536, 0.9212, 0.973, 0.0542, 0.9829, 0.0542, 0.9829, 0.08154, 0.973, 0.08154, 0.3327, 0.4497, 0.3327, 0.4212, 0.3735, 0.4212, 0.3735, 0.4497, 0.4347, 0.7809, 0.4347, 0.8088, 0.415, 0.8081, 0.416, 0.7789, 0.5982, 0.7077, 0.5599, 0.7021, 0.5647, 0.6623, 0.5931, 0.6658, 0.7533, 0.7017, 0.7141, 0.7008, 0.7141, 0.6613, 0.7427, 0.6611, 0.7427, 0.6611, 0.7141, 0.6613, 0.7141, 0.6419, 0.7427, 0.6417, 0.5931, 0.6658, 0.5647, 0.6623, 0.5668, 0.645, 0.5954, 0.6465, 0.5954, 0.6465, 0.5668, 0.645, 0.5713, 0.6068, 0.5982, 0.6121, 0.416, 0.7789, 0.415, 0.8081, 0.3954, 0.8074, 0.3972, 0.7796, 0.963, 0.5787, 0.973, 0.5787, 0.973, 0.618, 0.963, 0.618, 0.6387, 0.3859, 0.5995, 0.3799, 0.5995, 0.2514, 0.6387, 0.2514, 0.3327, 0.3828, 0.3343, 0.2514, 0.3735, 0.2514, 0.3735, 0.3828, 0.9256, 0.8381, 0.935, 0.8381, 0.935, 0.8798, 0.9256, 0.8798, 0.3327, 0.5028, 0.3327, 0.4497, 0.3735, 0.4497, 0.3735, 0.5028, 0.6403, 0.5028, 0.5995, 0.5028, 0.5995, 0.4526, 0.6387, 0.4486, 0.3327, 0.4212, 0.3327, 0.3828, 0.3735, 0.3828, 0.3735, 0.4212, 0.7427, 0.6417, 0.7141, 0.6419, 0.7141, 0.6054, 0.7413, 0.6072, 0.5209, 0.7961, 0.5209, 0.8133, 0.5138, 0.8133, 0.5138, 0.7961, 0.8771, 0.6072, 0.9083, 0.6054, 0.9054, 0.6949, 0.8886, 0.6949, 0.2942, 0.7789, 0.3112, 0.7789, 0.3067, 0.8684, 0.2995, 0.8684, 0.3262, 0.9542, 0.3112, 0.9542, 0.316, 0.8665, 0.3231, 0.8665, 0.9832, 0.5217, 0.9829, 0.4859, 0.9905, 0.4859, 0.9903, 0.5217, 1.0, 0.2644, 0.9829, 0.2644, 0.9885, 0.1322, 0.9956, 0.1322, 0.5209, 0.7731, 0.4766, 0.7789, 0.4817, 0.6408, 0.5168, 0.6408, 0.9905, 0.4859, 0.9829, 0.4859, 0.9829, 0.3931, 0.9905, 0.3931, 0.9756, 0.5028, 0.9827, 0.5028, 0.9829, 0.6313, 0.9753, 0.6313, 0.3262, 0.7789, 0.3411, 0.7789, 0.3381, 0.8665, 0.331, 0.8665, 0.4817, 0.6408, 0.4766, 0.7789, 0.3907, 0.7694, 0.3907, 0.6408, 0.04431, 0.7789, 0.03919, 0.6408, 0.1302, 0.6408, 0.1302, 0.7694])
me_cube.materials.append(mat_material)
me_cube.use_remesh_preserve_volume = False
me_cube.use_remesh_preserve_attributes = False
me_cube.use_mirror_vertex_groups = False
me_cube.update()

# ---- objects
ob_cube = bpy.data.objects.new('Cube', me_cube)
ob_lamp = bpy.data.objects.new('Lamp', light_lamp)
ob_camera = bpy.data.objects.new('Camera', cam_camera)

# ---- transforms, parenting, visibility, modifiers, constraints
ob_cube.location = (0.0, 0.0, 0.0)
ob_cube.scale = (0.375, 0.25, 0.5094)
ob_cube.lock_rotations_4d = False
ob_cube.empty_display_type = 'ARROWS'
ob_cube.lineart.crease_threshold = 0.0
ob_lamp.location = (4.076, 1.005, 5.904)
ob_lamp.rotation_euler = (0.6503, 0.05522, 1.866)
ob_lamp.lock_rotations_4d = False
ob_lamp.empty_display_type = 'ARROWS'
ob_lamp.color = (0.0, 0.0, 0.0, 0.0)
ob_lamp.lineart.crease_threshold = 0.0
ob_camera.location = (7.481, -6.508, 5.344)
ob_camera.rotation_euler = (1.109, 0.0, 0.8149)
ob_camera.lock_rotations_4d = False
ob_camera.empty_display_type = 'ARROWS'
ob_camera.color = (0.0, 0.0, 0.0, 0.0)
ob_camera.display_type = 'WIRE'
ob_camera.lineart.crease_threshold = 0.0

# ---- collection membership
col_collection_1.objects.link(ob_cube)
col_collection_1.objects.link(ob_lamp)
col_collection_1.objects.link(ob_camera)

# ---- scene / render settings (as saved in the file)
scene.camera = ob_camera
scene.frame_start = 1; scene.frame_end = 250; scene.frame_set(1)
scene.render.engine = 'BLENDER_EEVEE_NEXT'
scene.render.resolution_percentage = 50
scene.render.dither_intensity = 0.0
scene.cycles.use_denoising = False
scene.cycles.samples = 128
scene.cycles.sampling_pattern = 'TABULATED_SOBOL'
scene.cycles.use_adaptive_sampling = False
scene.cycles.use_light_tree = False
scene.cycles.blur_glossy = 0.0
scene.cycles.sample_clamp_indirect = 0.0
scene.view_settings.view_transform = 'Standard'
bpy.context.view_layer.update()

